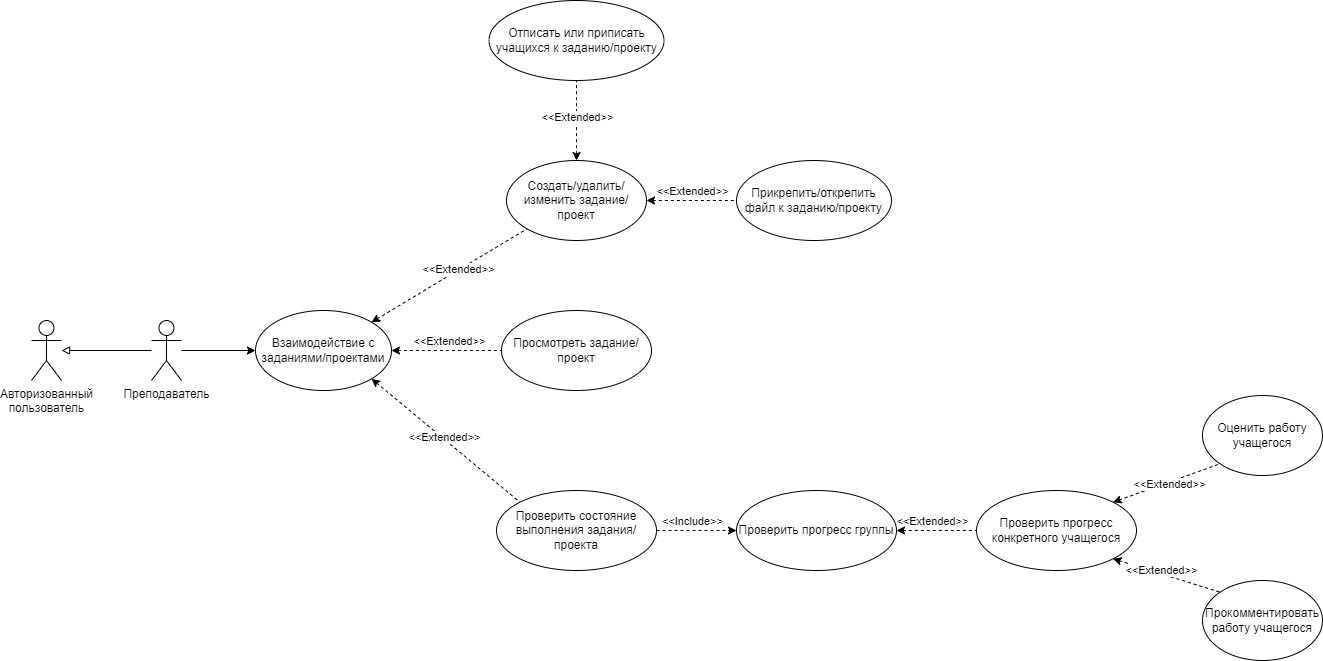

The diagram above was exported from draw.io. Its source (the exported page's mxGraphModel, read from the mxfile embedded in the PNG):
<mxGraphModel dx="1221" dy="647" grid="1" gridSize="10" guides="1" tooltips="1" connect="1" arrows="1" fold="1" page="1" pageScale="1" pageWidth="827" pageHeight="1169" math="0" shadow="0">
  <root>
    <mxCell id="0" />
    <mxCell id="1" parent="0" />
    <mxCell id="RIBiu-XOUktb5C3K1-Oq-1" value="Авторизованный&lt;div&gt;пользователь&lt;/div&gt;" style="shape=umlActor;verticalLabelPosition=bottom;verticalAlign=top;html=1;outlineConnect=0;" parent="1" vertex="1">
      <mxGeometry x="70" y="470" width="30" height="60" as="geometry" />
    </mxCell>
    <mxCell id="RIBiu-XOUktb5C3K1-Oq-2" value="Преподаватель" style="shape=umlActor;verticalLabelPosition=bottom;verticalAlign=top;html=1;outlineConnect=0;" parent="1" vertex="1">
      <mxGeometry x="190" y="470" width="30" height="60" as="geometry" />
    </mxCell>
    <mxCell id="RIBiu-XOUktb5C3K1-Oq-3" value="" style="endArrow=block;html=1;rounded=0;endFill=0;" parent="1" source="RIBiu-XOUktb5C3K1-Oq-2" target="RIBiu-XOUktb5C3K1-Oq-1" edge="1">
      <mxGeometry width="50" height="50" relative="1" as="geometry">
        <mxPoint x="390" y="580" as="sourcePoint" />
        <mxPoint x="440" y="530" as="targetPoint" />
      </mxGeometry>
    </mxCell>
    <mxCell id="RIBiu-XOUktb5C3K1-Oq-8" style="edgeStyle=orthogonalEdgeStyle;rounded=0;orthogonalLoop=1;jettySize=auto;html=1;exitX=0;exitY=0.5;exitDx=0;exitDy=0;startArrow=classic;startFill=1;endArrow=none;endFill=0;" parent="1" source="RIBiu-XOUktb5C3K1-Oq-7" target="RIBiu-XOUktb5C3K1-Oq-2" edge="1">
      <mxGeometry relative="1" as="geometry" />
    </mxCell>
    <mxCell id="RIBiu-XOUktb5C3K1-Oq-7" value="Взаимодействие с заданиями/проектами" style="ellipse;whiteSpace=wrap;html=1;" parent="1" vertex="1">
      <mxGeometry x="294" y="460" width="136" height="80" as="geometry" />
    </mxCell>
    <mxCell id="RIBiu-XOUktb5C3K1-Oq-16" value="" style="edgeStyle=orthogonalEdgeStyle;rounded=0;orthogonalLoop=1;jettySize=auto;html=1;startArrow=classic;startFill=1;endArrow=none;endFill=0;dashed=1;" parent="1" source="RIBiu-XOUktb5C3K1-Oq-9" target="RIBiu-XOUktb5C3K1-Oq-15" edge="1">
      <mxGeometry relative="1" as="geometry" />
    </mxCell>
    <mxCell id="RIBiu-XOUktb5C3K1-Oq-30" value="&amp;lt;&amp;lt;Extended&amp;gt;&amp;gt;" style="edgeLabel;html=1;align=center;verticalAlign=middle;resizable=0;points=[];" parent="RIBiu-XOUktb5C3K1-Oq-16" vertex="1" connectable="0">
      <mxGeometry x="0.0944" y="-3" relative="1" as="geometry">
        <mxPoint x="-3" as="offset" />
      </mxGeometry>
    </mxCell>
    <mxCell id="RIBiu-XOUktb5C3K1-Oq-19" value="" style="edgeStyle=orthogonalEdgeStyle;rounded=0;orthogonalLoop=1;jettySize=auto;html=1;dashed=1;startArrow=classic;startFill=1;endArrow=none;endFill=0;" parent="1" source="RIBiu-XOUktb5C3K1-Oq-9" target="RIBiu-XOUktb5C3K1-Oq-18" edge="1">
      <mxGeometry relative="1" as="geometry" />
    </mxCell>
    <mxCell id="RIBiu-XOUktb5C3K1-Oq-29" value="&amp;lt;&amp;lt;Extended&amp;gt;&amp;gt;" style="edgeLabel;html=1;align=center;verticalAlign=middle;resizable=0;points=[];" parent="RIBiu-XOUktb5C3K1-Oq-19" vertex="1" connectable="0">
      <mxGeometry x="0.1139" y="3" relative="1" as="geometry">
        <mxPoint x="-5" y="-7" as="offset" />
      </mxGeometry>
    </mxCell>
    <mxCell id="RIBiu-XOUktb5C3K1-Oq-9" value="Создать/удалить/изменить задание/проект" style="ellipse;whiteSpace=wrap;html=1;" parent="1" vertex="1">
      <mxGeometry x="545" y="310" width="140" height="80" as="geometry" />
    </mxCell>
    <mxCell id="RIBiu-XOUktb5C3K1-Oq-10" value="Просмотреть задание/проект" style="ellipse;whiteSpace=wrap;html=1;" parent="1" vertex="1">
      <mxGeometry x="540" y="460" width="150" height="80" as="geometry" />
    </mxCell>
    <mxCell id="RIBiu-XOUktb5C3K1-Oq-21" value="" style="edgeStyle=orthogonalEdgeStyle;rounded=0;orthogonalLoop=1;jettySize=auto;html=1;dashed=1;" parent="1" source="RIBiu-XOUktb5C3K1-Oq-11" target="RIBiu-XOUktb5C3K1-Oq-20" edge="1">
      <mxGeometry relative="1" as="geometry" />
    </mxCell>
    <mxCell id="RIBiu-XOUktb5C3K1-Oq-33" value="&amp;lt;&amp;lt;Extended&amp;gt;&amp;gt;" style="edgeLabel;html=1;align=center;verticalAlign=middle;resizable=0;points=[];" parent="RIBiu-XOUktb5C3K1-Oq-21" vertex="1" connectable="0">
      <mxGeometry x="-0.3111" y="-1" relative="1" as="geometry">
        <mxPoint x="247" y="-11" as="offset" />
      </mxGeometry>
    </mxCell>
    <mxCell id="RIBiu-XOUktb5C3K1-Oq-36" value="&amp;lt;&amp;lt;Include&amp;gt;&amp;gt;" style="edgeLabel;html=1;align=center;verticalAlign=middle;resizable=0;points=[];" parent="RIBiu-XOUktb5C3K1-Oq-21" vertex="1" connectable="0">
      <mxGeometry x="-0.2111" y="-1" relative="1" as="geometry">
        <mxPoint x="3" y="-11" as="offset" />
      </mxGeometry>
    </mxCell>
    <mxCell id="RIBiu-XOUktb5C3K1-Oq-11" value="Проверить состояние выполнения задания/проекта" style="ellipse;whiteSpace=wrap;html=1;" parent="1" vertex="1">
      <mxGeometry x="535" y="640" width="160" height="80" as="geometry" />
    </mxCell>
    <mxCell id="RIBiu-XOUktb5C3K1-Oq-12" value="" style="endArrow=none;html=1;rounded=0;entryX=0;entryY=0.5;entryDx=0;entryDy=0;exitX=1;exitY=0.5;exitDx=0;exitDy=0;startArrow=classic;startFill=1;dashed=1;" parent="1" source="RIBiu-XOUktb5C3K1-Oq-7" target="RIBiu-XOUktb5C3K1-Oq-10" edge="1">
      <mxGeometry width="50" height="50" relative="1" as="geometry">
        <mxPoint x="330" y="540" as="sourcePoint" />
        <mxPoint x="380" y="490" as="targetPoint" />
      </mxGeometry>
    </mxCell>
    <mxCell id="RIBiu-XOUktb5C3K1-Oq-31" value="&amp;lt;&amp;lt;Extended&amp;gt;&amp;gt;" style="edgeLabel;html=1;align=center;verticalAlign=middle;resizable=0;points=[];" parent="RIBiu-XOUktb5C3K1-Oq-12" vertex="1" connectable="0">
      <mxGeometry x="0.0283" y="-1" relative="1" as="geometry">
        <mxPoint y="-11" as="offset" />
      </mxGeometry>
    </mxCell>
    <mxCell id="RIBiu-XOUktb5C3K1-Oq-13" value="" style="endArrow=none;html=1;rounded=0;entryX=0;entryY=1;entryDx=0;entryDy=0;exitX=1;exitY=0;exitDx=0;exitDy=0;dashed=1;startArrow=classic;startFill=1;" parent="1" source="RIBiu-XOUktb5C3K1-Oq-7" target="RIBiu-XOUktb5C3K1-Oq-9" edge="1">
      <mxGeometry width="50" height="50" relative="1" as="geometry">
        <mxPoint x="330" y="540" as="sourcePoint" />
        <mxPoint x="380" y="490" as="targetPoint" />
      </mxGeometry>
    </mxCell>
    <mxCell id="RIBiu-XOUktb5C3K1-Oq-28" value="&amp;lt;&amp;lt;Extended&amp;gt;&amp;gt;" style="edgeLabel;html=1;align=center;verticalAlign=middle;resizable=0;points=[];" parent="RIBiu-XOUktb5C3K1-Oq-13" vertex="1" connectable="0">
      <mxGeometry x="0.1213" y="1" relative="1" as="geometry">
        <mxPoint as="offset" />
      </mxGeometry>
    </mxCell>
    <mxCell id="RIBiu-XOUktb5C3K1-Oq-14" value="" style="endArrow=none;html=1;rounded=0;entryX=0;entryY=0;entryDx=0;entryDy=0;exitX=1;exitY=1;exitDx=0;exitDy=0;dashed=1;startArrow=classic;startFill=1;" parent="1" source="RIBiu-XOUktb5C3K1-Oq-7" target="RIBiu-XOUktb5C3K1-Oq-11" edge="1">
      <mxGeometry width="50" height="50" relative="1" as="geometry">
        <mxPoint x="330" y="540" as="sourcePoint" />
        <mxPoint x="380" y="490" as="targetPoint" />
      </mxGeometry>
    </mxCell>
    <mxCell id="RIBiu-XOUktb5C3K1-Oq-32" value="&amp;lt;&amp;lt;Extended&amp;gt;&amp;gt;" style="edgeLabel;html=1;align=center;verticalAlign=middle;resizable=0;points=[];" parent="RIBiu-XOUktb5C3K1-Oq-14" vertex="1" connectable="0">
      <mxGeometry x="-0.032" y="1" relative="1" as="geometry">
        <mxPoint as="offset" />
      </mxGeometry>
    </mxCell>
    <mxCell id="RIBiu-XOUktb5C3K1-Oq-15" value="Отписать или приписать учащихся к заданию/проекту" style="ellipse;whiteSpace=wrap;html=1;" parent="1" vertex="1">
      <mxGeometry x="527.5" y="150" width="175" height="80" as="geometry" />
    </mxCell>
    <mxCell id="RIBiu-XOUktb5C3K1-Oq-18" value="Прикрепить/открепить файл к заданию/проекту" style="ellipse;whiteSpace=wrap;html=1;" parent="1" vertex="1">
      <mxGeometry x="775" y="310" width="155" height="80" as="geometry" />
    </mxCell>
    <mxCell id="RIBiu-XOUktb5C3K1-Oq-23" value="" style="edgeStyle=orthogonalEdgeStyle;rounded=0;orthogonalLoop=1;jettySize=auto;html=1;startArrow=classic;startFill=1;endArrow=none;endFill=0;dashed=1;" parent="1" source="RIBiu-XOUktb5C3K1-Oq-20" target="RIBiu-XOUktb5C3K1-Oq-22" edge="1">
      <mxGeometry relative="1" as="geometry">
        <Array as="points">
          <mxPoint x="950" y="680" />
          <mxPoint x="950" y="680" />
        </Array>
      </mxGeometry>
    </mxCell>
    <mxCell id="RIBiu-XOUktb5C3K1-Oq-20" value="Проверить прогресс группы" style="ellipse;whiteSpace=wrap;html=1;" parent="1" vertex="1">
      <mxGeometry x="775" y="640" width="160" height="80" as="geometry" />
    </mxCell>
    <mxCell id="RIBiu-XOUktb5C3K1-Oq-22" value="Проверить прогресс конкретного учащегося" style="ellipse;whiteSpace=wrap;html=1;" parent="1" vertex="1">
      <mxGeometry x="1015" y="640" width="160" height="80" as="geometry" />
    </mxCell>
    <mxCell id="RIBiu-XOUktb5C3K1-Oq-24" value="Оценить работу учащегося" style="ellipse;whiteSpace=wrap;html=1;" parent="1" vertex="1">
      <mxGeometry x="1241" y="545" width="120" height="80" as="geometry" />
    </mxCell>
    <mxCell id="RIBiu-XOUktb5C3K1-Oq-25" value="Прокомментировать работу учащегося" style="ellipse;whiteSpace=wrap;html=1;" parent="1" vertex="1">
      <mxGeometry x="1241" y="730" width="120" height="80" as="geometry" />
    </mxCell>
    <mxCell id="RIBiu-XOUktb5C3K1-Oq-26" value="" style="endArrow=none;html=1;rounded=0;entryX=0;entryY=1;entryDx=0;entryDy=0;exitX=1;exitY=0;exitDx=0;exitDy=0;startArrow=classic;startFill=1;strokeColor=default;dashed=1;" parent="1" source="RIBiu-XOUktb5C3K1-Oq-22" target="RIBiu-XOUktb5C3K1-Oq-24" edge="1">
      <mxGeometry width="50" height="50" relative="1" as="geometry">
        <mxPoint x="770" y="530" as="sourcePoint" />
        <mxPoint x="820" y="480" as="targetPoint" />
      </mxGeometry>
    </mxCell>
    <mxCell id="RIBiu-XOUktb5C3K1-Oq-34" value="&amp;lt;&amp;lt;Extended&amp;gt;&amp;gt;" style="edgeLabel;html=1;align=center;verticalAlign=middle;resizable=0;points=[];" parent="RIBiu-XOUktb5C3K1-Oq-26" vertex="1" connectable="0">
      <mxGeometry x="0.0368" y="-2" relative="1" as="geometry">
        <mxPoint as="offset" />
      </mxGeometry>
    </mxCell>
    <mxCell id="RIBiu-XOUktb5C3K1-Oq-27" value="" style="endArrow=none;html=1;rounded=0;entryX=0;entryY=0;entryDx=0;entryDy=0;exitX=1;exitY=1;exitDx=0;exitDy=0;startArrow=classic;startFill=1;dashed=1;" parent="1" source="RIBiu-XOUktb5C3K1-Oq-22" target="RIBiu-XOUktb5C3K1-Oq-25" edge="1">
      <mxGeometry width="50" height="50" relative="1" as="geometry">
        <mxPoint x="770" y="530" as="sourcePoint" />
        <mxPoint x="820" y="480" as="targetPoint" />
      </mxGeometry>
    </mxCell>
    <mxCell id="RIBiu-XOUktb5C3K1-Oq-35" value="&amp;lt;&amp;lt;Extended&amp;gt;&amp;gt;" style="edgeLabel;html=1;align=center;verticalAlign=middle;resizable=0;points=[];" parent="RIBiu-XOUktb5C3K1-Oq-27" vertex="1" connectable="0">
      <mxGeometry x="-0.131" y="2" relative="1" as="geometry">
        <mxPoint x="1" y="-1" as="offset" />
      </mxGeometry>
    </mxCell>
  </root>
</mxGraphModel>